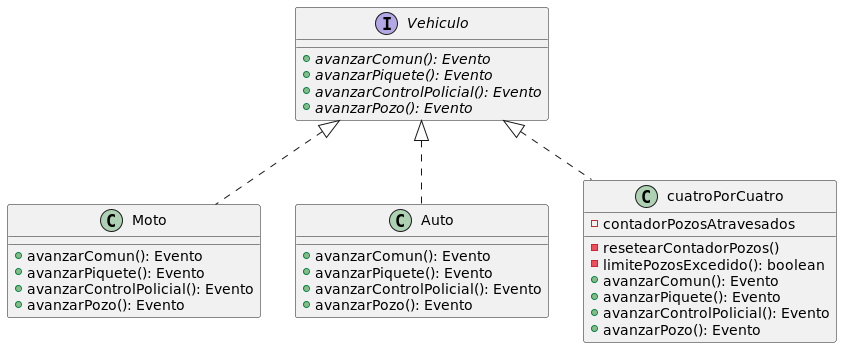

The diagram above was rendered by PlantUML. Its source (embedded in the PNG):
@startuml
!include Vehiculo.puml!SINSUBCLASES
Moto .up.|> Vehiculo
Auto .up.|> Vehiculo
cuatroPorCuatro .up.|> Vehiculo

class Moto{
    + avanzarComun(): Evento
    + avanzarPiquete(): Evento
    + avanzarControlPolicial(): Evento
    + avanzarPozo(): Evento
}
class Auto{
    + avanzarComun(): Evento
    + avanzarPiquete(): Evento
    + avanzarControlPolicial(): Evento
    + avanzarPozo(): Evento
}
class cuatroPorCuatro{
    - contadorPozosAtravesados
    - resetearContadorPozos()
    - limitePozosExcedido(): boolean
    + avanzarComun(): Evento
    + avanzarPiquete(): Evento
    + avanzarControlPolicial(): Evento
    + avanzarPozo(): Evento
}

@enduml